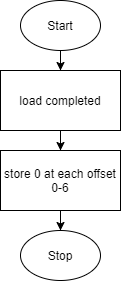

The diagram above was exported from draw.io. Its source (the exported page's mxGraphModel, read from the mxfile embedded in the PNG):
<mxGraphModel dx="394" dy="319" grid="1" gridSize="10" guides="1" tooltips="1" connect="1" arrows="1" fold="1" page="1" pageScale="1" pageWidth="850" pageHeight="1100" math="0" shadow="0">
  <root>
    <mxCell id="0" />
    <mxCell id="1" parent="0" />
    <mxCell id="6" style="edgeStyle=orthogonalEdgeStyle;rounded=0;orthogonalLoop=1;jettySize=auto;html=1;" edge="1" parent="1" source="2" target="3">
      <mxGeometry relative="1" as="geometry" />
    </mxCell>
    <mxCell id="2" value="Start" style="ellipse;whiteSpace=wrap;html=1;" vertex="1" parent="1">
      <mxGeometry x="280" width="80" height="50" as="geometry" />
    </mxCell>
    <mxCell id="7" style="edgeStyle=orthogonalEdgeStyle;rounded=0;orthogonalLoop=1;jettySize=auto;html=1;entryX=0.5;entryY=0;entryDx=0;entryDy=0;" edge="1" parent="1" source="3" target="4">
      <mxGeometry relative="1" as="geometry" />
    </mxCell>
    <mxCell id="3" value="load completed" style="rounded=0;whiteSpace=wrap;html=1;" vertex="1" parent="1">
      <mxGeometry x="260" y="70" width="120" height="60" as="geometry" />
    </mxCell>
    <mxCell id="8" style="edgeStyle=orthogonalEdgeStyle;rounded=0;orthogonalLoop=1;jettySize=auto;html=1;entryX=0.5;entryY=0;entryDx=0;entryDy=0;" edge="1" parent="1" source="4" target="5">
      <mxGeometry relative="1" as="geometry" />
    </mxCell>
    <mxCell id="4" value="store 0 at each offset&lt;br&gt;0-6" style="rounded=0;whiteSpace=wrap;html=1;" vertex="1" parent="1">
      <mxGeometry x="260" y="150" width="120" height="60" as="geometry" />
    </mxCell>
    <mxCell id="5" value="Stop" style="ellipse;whiteSpace=wrap;html=1;" vertex="1" parent="1">
      <mxGeometry x="280" y="230" width="80" height="50" as="geometry" />
    </mxCell>
  </root>
</mxGraphModel>